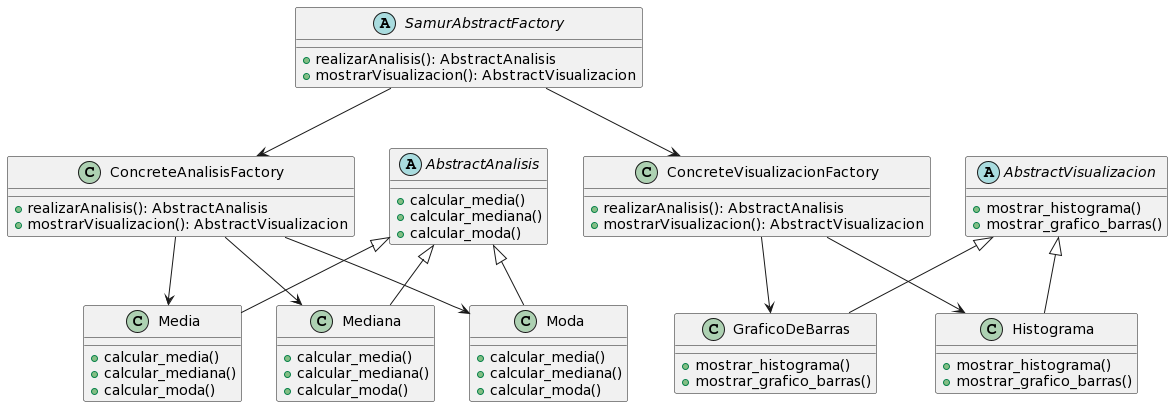

The diagram above was rendered by PlantUML. Its source (embedded in the PNG):
@startuml
abstract class SamurAbstractFactory {
  +realizarAnalisis(): AbstractAnalisis
  +mostrarVisualizacion(): AbstractVisualizacion
}

class ConcreteAnalisisFactory {
  +realizarAnalisis(): AbstractAnalisis
  +mostrarVisualizacion(): AbstractVisualizacion
}

class ConcreteVisualizacionFactory {
  +realizarAnalisis(): AbstractAnalisis
  +mostrarVisualizacion(): AbstractVisualizacion
}

abstract class AbstractAnalisis {
  +calcular_media()
  +calcular_mediana()
  +calcular_moda()
}

class Media {
  +calcular_media()
  +calcular_mediana()
  +calcular_moda()
}

class Mediana {
  +calcular_media()
  +calcular_mediana()
  +calcular_moda()
}

class Moda {
  +calcular_media()
  +calcular_mediana()
  +calcular_moda()
}

abstract class AbstractVisualizacion {
  +mostrar_histograma()
  +mostrar_grafico_barras()
}

class Histograma {
  +mostrar_histograma()
  +mostrar_grafico_barras()
}

class GraficoDeBarras {
  +mostrar_histograma()
  +mostrar_grafico_barras()
}

SamurAbstractFactory --> ConcreteAnalisisFactory
SamurAbstractFactory --> ConcreteVisualizacionFactory

AbstractAnalisis <|-- Media
AbstractAnalisis <|-- Mediana
AbstractAnalisis <|-- Moda

AbstractVisualizacion <|-- Histograma
AbstractVisualizacion <|-- GraficoDeBarras

ConcreteAnalisisFactory --> Media
ConcreteAnalisisFactory --> Mediana
ConcreteAnalisisFactory --> Moda

ConcreteVisualizacionFactory --> Histograma
ConcreteVisualizacionFactory --> GraficoDeBarras
@enduml